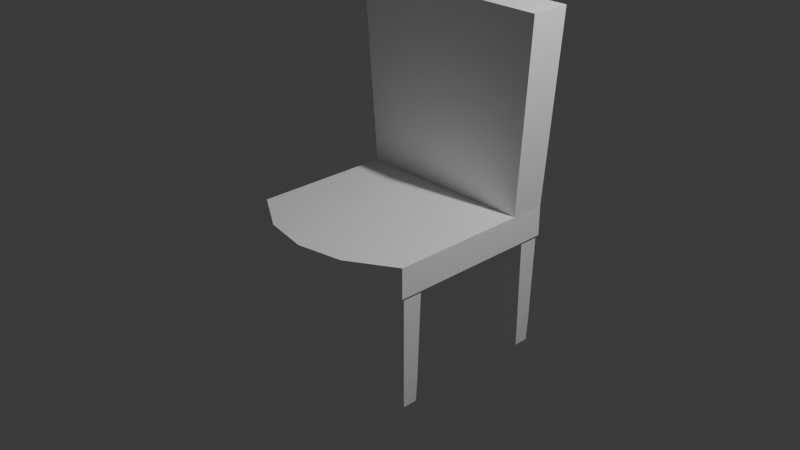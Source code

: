 # Source: chair_simon_says.blend  (saved by Blender 4.2.66; exported with 4.5.12 LTS)
import bpy
from mathutils import Matrix  # noqa: F401  (used for matrix-valued properties, if any)

bpy.ops.wm.read_factory_settings(use_empty=True)
scene = bpy.context.scene
scene.name = 'Scene'

# ---- collections
col_collection = bpy.data.collections.new('Collection'); scene.collection.children.link(col_collection)

# ---- materials (node trees are filled in below, after node groups)
mat_procedural_pearl_white_painted_plastic = bpy.data.materials.new('Procedural pearl white painted plastic')

# ---- material node trees
mat_procedural_pearl_white_painted_plastic.use_nodes = True; mat_procedural_pearl_white_painted_plastic.node_tree.nodes.clear()
_N = mat_procedural_pearl_white_painted_plastic.node_tree.nodes; _L = mat_procedural_pearl_white_painted_plastic.node_tree.links
n0 = _N.new('ShaderNodeBsdfPrincipled'); n0.name = 'Principled BSDF'; n0.location = (10, 300)
n0.distribution = 'GGX'
n0.subsurface_method = 'RANDOM_WALK_SKIN'
n0.inputs[0].default_value = (1.0, 1.0, 1.0, 1.0)
n0.inputs[2].default_value = 0.4
n0.inputs[3].default_value = 1.45
n0.inputs[20].default_value = 0.0
n0.inputs[27].default_value = (0.0, 0.0, 0.0, 1.0)
n0.inputs[28].default_value = 1.0
n1 = _N.new('ShaderNodeOutputMaterial'); n1.name = 'Material Output'; n1.location = (300, 300)
n2 = _N.new('ShaderNodeBump'); n2.name = 'Bump'; n2.location = (-245, -166)
n2.inputs[0].default_value = 0.2
n2.inputs[1].default_value = 0.015
n2.inputs[2].default_value = 1.0
n3 = _N.new('ShaderNodeTexNoise'); n3.name = 'Noise Texture'; n3.location = (-464, -151)
n3.inputs[2].default_value = 700.0
n4 = _N.new('ShaderNodeMapping'); n4.name = 'Mapping'; n4.location = (-704, -91)
n5 = _N.new('ShaderNodeTexCoord'); n5.name = 'Texture Coordinate'; n5.location = (-936, -84)
n6 = _N.new('ShaderNodeValue'); n6.name = 'Value'; n6.location = (-928, -363)
n6.outputs[0].default_value = 15.0
_L.new(n0.outputs[0], n1.inputs[0])
_L.new(n4.outputs[0], n3.inputs[0])
_L.new(n3.outputs[0], n2.inputs[3])
_L.new(n2.outputs[0], n0.inputs[5])
_L.new(n5.outputs[3], n4.inputs[0])
_L.new(n6.outputs[0], n4.inputs[3])
n1.is_active_output = True

# ---- world
world_world = bpy.data.worlds.new('World'); scene.world = world_world
world_world.use_nodes = True; world_world.node_tree.nodes.clear()
_N = world_world.node_tree.nodes; _L = world_world.node_tree.links
n0 = _N.new('ShaderNodeOutputWorld'); n0.name = 'World Output'; n0.location = (300, 300)
n1 = _N.new('ShaderNodeBackground'); n1.name = 'Background'; n1.location = (10, 300)
n1.inputs[0].default_value = (0.05088, 0.05088, 0.05088, 1.0)
_L.new(n1.outputs[0], n0.inputs[0])
n0.is_active_output = True
world_world.color = (0.05088, 0.05088, 0.05088)
world_world.sun_shadow_jitter_overblur = 0.0

# ---- cameras
cam_camera = bpy.data.cameras.new('Camera')
cam_camera.clip_end = 100.0
cam_camera.ortho_scale = 7.314

# ---- lights
light_light = bpy.data.lights.new('Light', 'POINT')
light_light.energy = 1000.0
light_light.shadow_soft_size = 0.1

# ---- meshes
me_cube = bpy.data.meshes.new('Cube')
me_cube.from_pydata([(1.0, 1.0, 1.0), (1.0, 1.0, -1.0), (1.0, -0.9029, 1.0), (1.0, -0.9029, -1.0), (-1.0, 1.0, 1.0), (-1.0, 1.0, -1.0), (-1.0, -0.9029, 1.0), (-1.0, -0.9029, -1.0), (-1.0, 0.6132, -1.0), (1.0, 0.6132, 1.0), (-1.0, 0.6132, 1.0), (1.0, 0.6132, -1.0), (-1.139, 0.5862, 13.64), (-1.139, 1.027, 13.64), (1.139, 1.027, 13.64), (1.139, 0.5862, 13.64), (-1.0, -0.3548, -1.0), (1.0, -0.3548, 1.0), (-1.0, -0.3548, 1.0), (1.0, -0.3548, -1.0), (0.0, 1.0, -1.0), (0.0, -1.297, 1.0), (0.0, -1.297, -1.0), (0.0, 1.0, 1.0), (0.0, 0.6132, -1.0), (0.0, 0.6132, 1.0), (0.0, 1.027, 13.64), (0.0, 0.5862, 13.64), (0.0, -0.3548, -1.0), (0.0, -0.3548, 1.0), (-0.5, 1.0, -1.0), (-0.5, -1.205, 1.0), (-0.5, 0.6132, -1.0), (-0.5, -0.3548, -1.0), (-0.5, -1.205, -1.0), (-0.5, 1.0, 1.0), (-0.5, 0.6132, 1.0), (-0.5697, 1.027, 13.64), (-0.5697, 0.5862, 13.64), (-0.5, -0.3548, 1.0), (0.5, -1.205, -1.0), (0.5, 1.0, 1.0), (0.5, 0.6132, 1.0), (0.5697, 1.027, 13.64), (0.5697, 0.5862, 13.64), (0.5, -0.3548, 1.0), (0.5, 1.0, -1.0), (0.5, -1.205, 1.0), (0.5, 0.6132, -1.0), (0.5, -0.3548, -1.0), (-0.9588, 0.7858, -8.561), (-0.9871, 0.7575, -0.9517), (-0.9588, 0.9461, -8.561), (-0.9871, 0.9744, -0.9517), (-0.7985, 0.7858, -8.561), (-0.7703, 0.7575, -0.9517), (-0.7985, 0.9461, -8.561), (-0.7703, 0.9744, -0.9517), (-0.9684, 0.7763, -6.983), (-0.9684, 0.9556, -6.983), (-0.789, 0.9556, -6.983), (-0.789, 0.7763, -6.983), (0.7977, 0.7858, -8.561), (0.7694, 0.7575, -0.9517), (0.7977, 0.9461, -8.561), (0.7694, 0.9744, -0.9517), (0.958, 0.7858, -8.561), (0.9863, 0.7575, -0.9517), (0.958, 0.9461, -8.561), (0.9863, 0.9744, -0.9517), (0.7882, 0.7763, -6.983), (0.7882, 0.9556, -6.983), (0.9675, 0.9556, -6.983), (0.9675, 0.7763, -6.983), (-0.9588, -0.8406, -8.561), (-0.9871, -0.8689, -0.9517), (-0.9588, -0.6803, -8.561), (-0.9871, -0.652, -0.9517), (-0.7985, -0.8406, -8.561), (-0.7703, -0.8689, -0.9517), (-0.7985, -0.6803, -8.561), (-0.7703, -0.652, -0.9517), (-0.9684, -0.8502, -6.983), (-0.9684, -0.6708, -6.983), (-0.789, -0.6708, -6.983), (-0.789, -0.8502, -6.983), (0.7977, -0.8406, -8.561), (0.7694, -0.8689, -0.9517), (0.7977, -0.6803, -8.561), (0.7694, -0.652, -0.9517), (0.958, -0.8406, -8.561), (0.9863, -0.8689, -0.9517), (0.958, -0.6803, -8.561), (0.9863, -0.652, -0.9517), (0.7882, -0.8502, -6.983), (0.7882, -0.6708, -6.983), (0.9675, -0.6708, -6.983), (0.9675, -0.8502, -6.983)], [], [(39, 18, 6, 31), (34, 31, 6, 7), (8, 10, 4, 5), (49, 19, 3, 40), (19, 17, 2, 3), (46, 41, 0, 1), (1, 0, 9, 11), (46, 1, 11, 48), (16, 18, 10, 8), (9, 0, 14, 15), (37, 13, 12, 38), (4, 10, 12, 13), (35, 4, 13, 37), (42, 9, 15, 44), (7, 6, 18, 16), (11, 9, 17, 19), (48, 11, 19, 49), (36, 10, 18, 39), (42, 25, 29, 45), (32, 24, 28, 33), (36, 25, 27, 38), (41, 23, 26, 43), (43, 26, 27, 44), (30, 20, 24, 32), (30, 35, 23, 20), (33, 28, 22, 34), (40, 47, 21, 22), (45, 29, 21, 47), (16, 33, 34, 7), (5, 4, 35, 30), (5, 30, 32, 8), (10, 36, 38, 12), (8, 32, 33, 16), (25, 36, 39, 29), (23, 35, 37, 26), (26, 37, 38, 27), (22, 21, 31, 34), (29, 39, 31, 21), (17, 45, 47, 2), (3, 2, 47, 40), (14, 43, 44, 15), (0, 41, 43, 14), (9, 42, 45, 17), (24, 48, 49, 28), (25, 42, 44, 27), (20, 46, 48, 24), (20, 23, 41, 46), (28, 49, 40, 22), (58, 51, 53, 59), (59, 53, 57, 60), (60, 57, 55, 61), (61, 55, 51, 58), (52, 56, 54, 50), (57, 53, 51, 55), (54, 61, 58, 50), (56, 60, 61, 54), (52, 59, 60, 56), (50, 58, 59, 52), (70, 63, 65, 71), (71, 65, 69, 72), (72, 69, 67, 73), (73, 67, 63, 70), (64, 68, 66, 62), (69, 65, 63, 67), (66, 73, 70, 62), (68, 72, 73, 66), (64, 71, 72, 68), (62, 70, 71, 64), (82, 75, 77, 83), (83, 77, 81, 84), (84, 81, 79, 85), (85, 79, 75, 82), (76, 80, 78, 74), (81, 77, 75, 79), (78, 85, 82, 74), (80, 84, 85, 78), (76, 83, 84, 80), (74, 82, 83, 76), (94, 87, 89, 95), (95, 89, 93, 96), (96, 93, 91, 97), (97, 91, 87, 94), (88, 92, 90, 86), (93, 89, 87, 91), (90, 97, 94, 86), (92, 96, 97, 90), (88, 95, 96, 92), (86, 94, 95, 88)])
_uv = me_cube.uv_layers.new(name='UVMap')
_uv.uv.foreach_set('vector', [0.8125, 0.6492, 0.875, 0.6492, 0.875, 0.75, 0.8125, 0.75, 0.375, 0.9375, 0.625, 0.9375, 0.625, 1.0, 0.375, 1.0, 0.375, 0.2017, 0.625, 0.2017, 0.625, 0.25, 0.375, 0.25, 0.3125, 0.6492, 0.375, 0.6492, 0.375, 0.75, 0.3125, 0.75, 0.375, 0.6492, 0.625, 0.6492, 0.625, 0.75, 0.375, 0.75, 0.375, 0.4375, 0.625, 0.4375, 0.625, 0.5, 0.375, 0.5, 0.375, 0.5, 0.625, 0.5, 0.625, 0.5483, 0.375, 0.5483, 0.3125, 0.5, 0.375, 0.5, 0.375, 0.5483, 0.3125, 0.5483, 0.375, 0.1008, 0.625, 0.1008, 0.625, 0.2017, 0.375, 0.2017, 0.625, 0.5483, 0.625, 0.5, 0.625, 0.5, 0.625, 0.5483, 0.8125, 0.5, 0.875, 0.5, 0.875, 0.5483, 0.8125, 0.5483, 0.625, 0.25, 0.625, 0.2017, 0.625, 0.2017, 0.625, 0.25, 0.625, 0.3125, 0.625, 0.25, 0.625, 0.25, 0.625, 0.3125, 0.6875, 0.5483, 0.625, 0.5483, 0.625, 0.5483, 0.6875, 0.5483, 0.375, 0.0, 0.625, 0.0, 0.625, 0.1008, 0.375, 0.1008, 0.375, 0.5483, 0.625, 0.5483, 0.625, 0.6492, 0.375, 0.6492, 0.3125, 0.5483, 0.375, 0.5483, 0.375, 0.6492, 0.3125, 0.6492, 0.8125, 0.5483, 0.875, 0.5483, 0.875, 0.6492, 0.8125, 0.6492, 0.6875, 0.5483, 0.75, 0.5483, 0.75, 0.6492, 0.6875, 0.6492, 0.1875, 0.5483, 0.25, 0.5483, 0.25, 0.6492, 0.1875, 0.6492, 0.8125, 0.5483, 0.75, 0.5483, 0.75, 0.5483, 0.8125, 0.5483, 0.625, 0.4375, 0.625, 0.375, 0.625, 0.375, 0.625, 0.4375, 0.6875, 0.5, 0.75, 0.5, 0.75, 0.5483, 0.6875, 0.5483, 0.1875, 0.5, 0.25, 0.5, 0.25, 0.5483, 0.1875, 0.5483, 0.375, 0.3125, 0.625, 0.3125, 0.625, 0.375, 0.375, 0.375, 0.1875, 0.6492, 0.25, 0.6492, 0.25, 0.75, 0.1875, 0.75, 0.375, 0.8125, 0.625, 0.8125, 0.625, 0.875, 0.375, 0.875, 0.6875, 0.6492, 0.75, 0.6492, 0.75, 0.75, 0.6875, 0.75, 0.125, 0.6492, 0.1875, 0.6492, 0.1875, 0.75, 0.125, 0.75, 0.375, 0.25, 0.625, 0.25, 0.625, 0.3125, 0.375, 0.3125, 0.125, 0.5, 0.1875, 0.5, 0.1875, 0.5483, 0.125, 0.5483, 0.875, 0.5483, 0.8125, 0.5483, 0.8125, 0.5483, 0.875, 0.5483, 0.125, 0.5483, 0.1875, 0.5483, 0.1875, 0.6492, 0.125, 0.6492, 0.75, 0.5483, 0.8125, 0.5483, 0.8125, 0.6492, 0.75, 0.6492, 0.625, 0.375, 0.625, 0.3125, 0.625, 0.3125, 0.625, 0.375, 0.75, 0.5, 0.8125, 0.5, 0.8125, 0.5483, 0.75, 0.5483, 0.375, 0.875, 0.625, 0.875, 0.625, 0.9375, 0.375, 0.9375, 0.75, 0.6492, 0.8125, 0.6492, 0.8125, 0.75, 0.75, 0.75, 0.625, 0.6492, 0.6875, 0.6492, 0.6875, 0.75, 0.625, 0.75, 0.375, 0.75, 0.625, 0.75, 0.625, 0.8125, 0.375, 0.8125, 0.625, 0.5, 0.6875, 0.5, 0.6875, 0.5483, 0.625, 0.5483, 0.625, 0.5, 0.625, 0.4375, 0.625, 0.4375, 0.625, 0.5, 0.625, 0.5483, 0.6875, 0.5483, 0.6875, 0.6492, 0.625, 0.6492, 0.25, 0.5483, 0.3125, 0.5483, 0.3125, 0.6492, 0.25, 0.6492, 0.75, 0.5483, 0.6875, 0.5483, 0.6875, 0.5483, 0.75, 0.5483, 0.25, 0.5, 0.3125, 0.5, 0.3125, 0.5483, 0.25, 0.5483, 0.375, 0.375, 0.625, 0.375, 0.625, 0.4375, 0.375, 0.4375, 0.25, 0.6492, 0.3125, 0.6492, 0.3125, 0.75, 0.25, 0.75, 0.4268, 0.0, 0.625, 0.0, 0.625, 0.25, 0.4268, 0.25, 0.4268, 0.25, 0.625, 0.25, 0.625, 0.5, 0.4268, 0.5, 0.4268, 0.5, 0.625, 0.5, 0.625, 0.75, 0.4268, 0.75, 0.4268, 0.75, 0.625, 0.75, 0.625, 1.0, 0.4268, 1.0, 0.125, 0.5, 0.375, 0.5, 0.375, 0.75, 0.125, 0.75, 0.625, 0.5, 0.875, 0.5, 0.875, 0.75, 0.625, 0.75, 0.375, 0.75, 0.4268, 0.75, 0.4268, 1.0, 0.375, 1.0, 0.375, 0.5, 0.4268, 0.5, 0.4268, 0.75, 0.375, 0.75, 0.375, 0.25, 0.4268, 0.25, 0.4268, 0.5, 0.375, 0.5, 0.375, 0.0, 0.4268, 0.0, 0.4268, 0.25, 0.375, 0.25, 0.4268, 0.0, 0.625, 0.0, 0.625, 0.25, 0.4268, 0.25, 0.4268, 0.25, 0.625, 0.25, 0.625, 0.5, 0.4268, 0.5, 0.4268, 0.5, 0.625, 0.5, 0.625, 0.75, 0.4268, 0.75, 0.4268, 0.75, 0.625, 0.75, 0.625, 1.0, 0.4268, 1.0, 0.125, 0.5, 0.375, 0.5, 0.375, 0.75, 0.125, 0.75, 0.625, 0.5, 0.875, 0.5, 0.875, 0.75, 0.625, 0.75, 0.375, 0.75, 0.4268, 0.75, 0.4268, 1.0, 0.375, 1.0, 0.375, 0.5, 0.4268, 0.5, 0.4268, 0.75, 0.375, 0.75, 0.375, 0.25, 0.4268, 0.25, 0.4268, 0.5, 0.375, 0.5, 0.375, 0.0, 0.4268, 0.0, 0.4268, 0.25, 0.375, 0.25, 0.4268, 0.0, 0.625, 0.0, 0.625, 0.25, 0.4268, 0.25, 0.4268, 0.25, 0.625, 0.25, 0.625, 0.5, 0.4268, 0.5, 0.4268, 0.5, 0.625, 0.5, 0.625, 0.75, 0.4268, 0.75, 0.4268, 0.75, 0.625, 0.75, 0.625, 1.0, 0.4268, 1.0, 0.125, 0.5, 0.375, 0.5, 0.375, 0.75, 0.125, 0.75, 0.625, 0.5, 0.875, 0.5, 0.875, 0.75, 0.625, 0.75, 0.375, 0.75, 0.4268, 0.75, 0.4268, 1.0, 0.375, 1.0, 0.375, 0.5, 0.4268, 0.5, 0.4268, 0.75, 0.375, 0.75, 0.375, 0.25, 0.4268, 0.25, 0.4268, 0.5, 0.375, 0.5, 0.375, 0.0, 0.4268, 0.0, 0.4268, 0.25, 0.375, 0.25, 0.4268, 0.0, 0.625, 0.0, 0.625, 0.25, 0.4268, 0.25, 0.4268, 0.25, 0.625, 0.25, 0.625, 0.5, 0.4268, 0.5, 0.4268, 0.5, 0.625, 0.5, 0.625, 0.75, 0.4268, 0.75, 0.4268, 0.75, 0.625, 0.75, 0.625, 1.0, 0.4268, 1.0, 0.125, 0.5, 0.375, 0.5, 0.375, 0.75, 0.125, 0.75, 0.625, 0.5, 0.875, 0.5, 0.875, 0.75, 0.625, 0.75, 0.375, 0.75, 0.4268, 0.75, 0.4268, 1.0, 0.375, 1.0, 0.375, 0.5, 0.4268, 0.5, 0.4268, 0.75, 0.375, 0.75, 0.375, 0.25, 0.4268, 0.25, 0.4268, 0.5, 0.375, 0.5, 0.375, 0.0, 0.4268, 0.0, 0.4268, 0.25, 0.375, 0.25])
_uv = me_cube.uv_layers.new(name='automap')
_uv.uv.foreach_set('vector', [0.1394, 0.1486, -0.2213, 0.1486, -0.2213, -0.2467, 0.1394, -0.4645, 0.1394, 0.6159, 0.1394, 2.059, -0.2213, 2.059, -0.2213, 0.6159, 0.847, 0.6159, 0.847, 2.059, 1.126, 2.059, 1.126, 0.6159, 0.8608, 0.1486, 1.222, 0.1486, 1.222, -0.2467, 0.8608, -0.4645, 0.1486, 0.6159, 0.1486, 2.059, -0.2467, 2.059, -0.2467, 0.6159, 0.8608, 0.6159, 0.8608, 2.059, 1.222, 2.059, 1.222, 0.6159, 1.126, 0.6159, 1.126, 2.059, 0.847, 2.059, 0.847, 0.6159, 0.8608, 1.126, 1.222, 1.126, 1.222, 0.847, 0.8608, 0.847, 0.1486, 0.6159, 0.1486, 2.059, 0.847, 2.059, 0.847, 0.6159, 0.847, 2.059, 1.126, 2.059, 1.145, 11.18, 0.8275, 11.18, 0.08912, 1.145, -0.3219, 1.145, -0.3219, 0.8275, 0.08912, 0.8275, 1.126, 2.059, 0.847, 2.059, 0.8275, 11.18, 1.145, 11.18, 0.1394, 2.059, -0.2213, 2.059, -0.3219, 11.18, 0.08912, 11.18, 0.8608, 2.059, 1.222, 2.059, 1.322, 11.18, 0.9111, 11.18, -0.2467, 0.6159, -0.2467, 2.059, 0.1486, 2.059, 0.1486, 0.6159, 0.847, 0.6159, 0.847, 2.059, 0.1486, 2.059, 0.1486, 0.6159, 0.8608, 0.847, 1.222, 0.847, 1.222, 0.1486, 0.8608, 0.1486, 0.1394, 0.847, -0.2213, 0.847, -0.2213, 0.1486, 0.1394, 0.1486, 0.8608, 0.847, 0.5001, 0.847, 0.5001, 0.1486, 0.8608, 0.1486, 0.1394, 0.847, 0.5001, 0.847, 0.5001, 0.1486, 0.1394, 0.1486, 0.1394, 2.059, 0.5001, 2.059, 0.5001, 11.18, 0.08912, 11.18, 0.8608, 2.059, 0.5001, 2.059, 0.5001, 11.18, 0.9111, 11.18, 0.9111, 1.145, 0.5001, 1.145, 0.5001, 0.8275, 0.9111, 0.8275, 0.1394, 1.126, 0.5001, 1.126, 0.5001, 0.847, 0.1394, 0.847, 0.1394, 0.6159, 0.1394, 2.059, 0.5001, 2.059, 0.5001, 0.6159, 0.1394, 0.1486, 0.5001, 0.1486, 0.5001, -0.5308, 0.1394, -0.4645, 0.8608, 0.6159, 0.8608, 2.059, 0.5001, 2.059, 0.5001, 0.6159, 0.8608, 0.1486, 0.5001, 0.1486, 0.5001, -0.5308, 0.8608, -0.4645, -0.2213, 0.1486, 0.1394, 0.1486, 0.1394, -0.4645, -0.2213, -0.2467, -0.2213, 0.6159, -0.2213, 2.059, 0.1394, 2.059, 0.1394, 0.6159, -0.2213, 1.126, 0.1394, 1.126, 0.1394, 0.847, -0.2213, 0.847, -0.2213, 2.059, 0.1394, 2.059, 0.08912, 11.18, -0.3219, 11.18, -0.2213, 0.847, 0.1394, 0.847, 0.1394, 0.1486, -0.2213, 0.1486, 0.5001, 0.847, 0.1394, 0.847, 0.1394, 0.1486, 0.5001, 0.1486, 0.5001, 2.059, 0.1394, 2.059, 0.08912, 11.18, 0.5001, 11.18, 0.5001, 1.145, 0.08912, 1.145, 0.08912, 0.8275, 0.5001, 0.8275, 0.5001, 0.6159, 0.5001, 2.059, 0.1394, 2.059, 0.1394, 0.6159, 0.5001, 0.1486, 0.1394, 0.1486, 0.1394, -0.4645, 0.5001, -0.5308, 1.222, 0.1486, 0.8608, 0.1486, 0.8608, -0.4645, 1.222, -0.2467, 1.222, 0.6159, 1.222, 2.059, 0.8608, 2.059, 0.8608, 0.6159, 1.322, 1.145, 0.9111, 1.145, 0.9111, 0.8275, 1.322, 0.8275, 1.222, 2.059, 0.8608, 2.059, 0.9111, 11.18, 1.322, 11.18, 1.222, 0.847, 0.8608, 0.847, 0.8608, 0.1486, 1.222, 0.1486, 0.5001, 0.847, 0.8608, 0.847, 0.8608, 0.1486, 0.5001, 0.1486, 0.5001, 2.059, 0.8608, 2.059, 0.9111, 11.18, 0.5001, 11.18, 0.5001, 1.126, 0.8608, 1.126, 0.8608, 0.847, 0.5001, 0.847, 0.5001, 0.6159, 0.5001, 2.059, 0.8608, 2.059, 0.8608, 0.6159, 0.5001, 0.1486, 0.8608, 0.1486, 0.8608, -0.4645, 0.5001, -0.5308, 0.9646, -3.701, 0.9511, 0.6507, 1.108, 0.6507, 1.094, -3.701, -0.1984, -3.701, -0.212, 0.6507, -0.05552, 0.6507, -0.06904, -3.701, 1.094, -3.701, 1.108, 0.6507, 0.9511, 0.6507, 0.9646, -3.701, -0.06904, -3.701, -0.05552, 0.6507, -0.212, 0.6507, -0.1984, -3.701, -0.1915, 1.087, -0.07594, 1.087, -0.07594, 0.9715, -0.1915, 0.9715, -0.05552, 1.108, -0.212, 1.108, -0.212, 0.9511, -0.05552, 0.9511, -0.07594, -4.839, -0.06904, -3.701, -0.1984, -3.701, -0.1915, -4.839, 1.087, -4.839, 1.094, -3.701, 0.9646, -3.701, 0.9715, -4.839, -0.1915, -4.839, -0.1984, -3.701, -0.06904, -3.701, -0.07594, -4.839, 0.9715, -4.839, 0.9646, -3.701, 1.094, -3.701, 1.087, -4.839, 0.9646, -3.701, 0.9511, 0.6507, 1.108, 0.6507, 1.094, -3.701, 1.069, -3.701, 1.055, 0.6507, 1.212, 0.6507, 1.198, -3.701, 1.094, -3.701, 1.108, 0.6507, 0.9511, 0.6507, 0.9646, -3.701, 1.198, -3.701, 1.212, 0.6507, 1.055, 0.6507, 1.069, -3.701, 1.076, 1.087, 1.191, 1.087, 1.191, 0.9715, 1.076, 0.9715, 1.212, 1.108, 1.055, 1.108, 1.055, 0.9511, 1.212, 0.9511, 1.191, -4.839, 1.198, -3.701, 1.069, -3.701, 1.076, -4.839, 1.087, -4.839, 1.094, -3.701, 0.9646, -3.701, 0.9715, -4.839, 1.076, -4.839, 1.069, -3.701, 1.198, -3.701, 1.191, -4.839, 0.9715, -4.839, 0.9646, -3.701, 1.094, -3.701, 1.087, -4.839, -0.2087, -3.701, -0.2222, 0.6507, -0.06579, 0.6507, -0.0793, -3.701, -0.1984, -3.701, -0.212, 0.6507, -0.05552, 0.6507, -0.06904, -3.701, -0.0793, -3.701, -0.06579, 0.6507, -0.2222, 0.6507, -0.2087, -3.701, -0.06904, -3.701, -0.05552, 0.6507, -0.212, 0.6507, -0.1984, -3.701, -0.1915, -0.0862, -0.07594, -0.0862, -0.07594, -0.2018, -0.1915, -0.2018, -0.05552, -0.06579, -0.212, -0.06579, -0.212, -0.2222, -0.05552, -0.2222, -0.07594, -4.839, -0.06904, -3.701, -0.1984, -3.701, -0.1915, -4.839, -0.0862, -4.839, -0.0793, -3.701, -0.2087, -3.701, -0.2018, -4.839, -0.1915, -4.839, -0.1984, -3.701, -0.06904, -3.701, -0.07594, -4.839, -0.2018, -4.839, -0.2087, -3.701, -0.0793, -3.701, -0.0862, -4.839, -0.2087, -3.701, -0.2222, 0.6507, -0.06579, 0.6507, -0.0793, -3.701, 1.069, -3.701, 1.055, 0.6507, 1.212, 0.6507, 1.198, -3.701, -0.0793, -3.701, -0.06579, 0.6507, -0.2222, 0.6507, -0.2087, -3.701, 1.198, -3.701, 1.212, 0.6507, 1.055, 0.6507, 1.069, -3.701, 1.076, -0.0862, 1.191, -0.0862, 1.191, -0.2018, 1.076, -0.2018, 1.212, -0.06579, 1.055, -0.06579, 1.055, -0.2222, 1.212, -0.2222, 1.191, -4.839, 1.198, -3.701, 1.069, -3.701, 1.076, -4.839, -0.0862, -4.839, -0.0793, -3.701, -0.2087, -3.701, -0.2018, -4.839, 1.076, -4.839, 1.069, -3.701, 1.198, -3.701, 1.191, -4.839, -0.2018, -4.839, -0.2087, -3.701, -0.0793, -3.701, -0.0862, -4.839])
_uv.active_render = True
me_cube.materials.append(mat_procedural_pearl_white_painted_plastic)
me_cube.use_mirror_vertex_groups = False
me_cube.auto_texspace = False
me_cube.update()

# ---- objects
ob_chair = bpy.data.objects.new('Chair', me_cube)
ob_light = bpy.data.objects.new('Light', light_light)
ob_camera = bpy.data.objects.new('Camera', cam_camera)

# ---- transforms, parenting, visibility, modifiers, constraints
ob_chair.location = (0.0, 0.0, 0.0)
ob_chair.scale = (1.0, 1.0, 0.1642)
ob_chair.lock_rotations_4d = False
ob_chair.empty_display_type = 'ARROWS'
ob_chair.lineart.crease_threshold = 0.0
ob_light.location = (4.076, 1.005, 5.904)
ob_light.rotation_euler = (0.6503, 0.05522, 1.866)
ob_light.lock_rotations_4d = False
ob_light.empty_display_type = 'ARROWS'
ob_light.color = (0.0, 0.0, 0.0, 0.0)
ob_light.lineart.crease_threshold = 0.0
ob_camera.location = (7.359, -6.926, 4.958)
ob_camera.rotation_euler = (1.109, 0.0, 0.8149)
ob_camera.lock_rotations_4d = False
ob_camera.empty_display_type = 'ARROWS'
ob_camera.color = (0.0, 0.0, 0.0, 0.0)
ob_camera.display_type = 'WIRE'
ob_camera.lineart.crease_threshold = 0.0

# ---- collection membership
col_collection.objects.link(ob_chair)
col_collection.objects.link(ob_light)
col_collection.objects.link(ob_camera)

# ---- scene / render settings (as saved in the file)
scene.camera = ob_camera
scene.frame_start = 1; scene.frame_end = 250; scene.frame_set(1)
scene.render.engine = 'BLENDER_EEVEE_NEXT'
bpy.context.view_layer.update()
